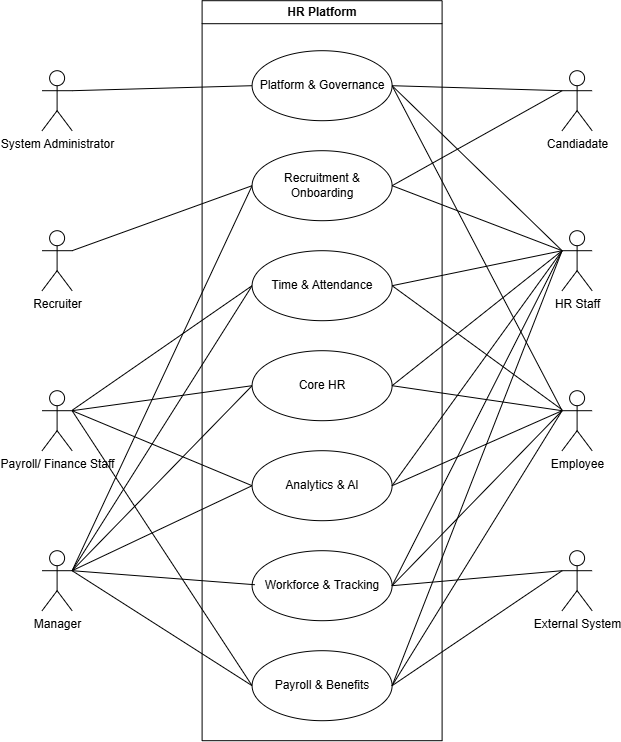

The diagram above was exported from draw.io. Its source (the exported page's mxGraphModel, read from the mxfile embedded in the PNG):
<mxGraphModel dx="2009" dy="1163" grid="1" gridSize="10" guides="1" tooltips="1" connect="1" arrows="1" fold="1" page="1" pageScale="1" pageWidth="850" pageHeight="1100" math="0" shadow="0">
  <root>
    <mxCell id="0" />
    <mxCell id="1" parent="0" />
    <mxCell id="nrsv1ekCV4ze4h1n3XrB-19" edge="1" parent="1" source="nrsv1ekCV4ze4h1n3XrB-1" style="rounded=0;orthogonalLoop=1;jettySize=auto;html=1;entryX=0;entryY=0.5;entryDx=0;entryDy=0;endArrow=none;endFill=0;exitX=1;exitY=0.3333333333333333;exitDx=0;exitDy=0;exitPerimeter=0;" target="nrsv1ekCV4ze4h1n3XrB-10">
      <mxGeometry relative="1" as="geometry" />
    </mxCell>
    <mxCell id="nrsv1ekCV4ze4h1n3XrB-1" parent="1" style="shape=umlActor;verticalLabelPosition=bottom;verticalAlign=top;html=1;outlineConnect=0;" value="System Administrator&lt;div&gt;&lt;br&gt;&lt;/div&gt;" vertex="1">
      <mxGeometry height="60" width="30" x="120" y="100" as="geometry" />
    </mxCell>
    <mxCell id="nrsv1ekCV4ze4h1n3XrB-20" edge="1" parent="1" source="nrsv1ekCV4ze4h1n3XrB-2" style="rounded=0;orthogonalLoop=1;jettySize=auto;html=1;entryX=0;entryY=0.5;entryDx=0;entryDy=0;endArrow=none;endFill=0;exitX=1;exitY=0.3333333333333333;exitDx=0;exitDy=0;exitPerimeter=0;" target="nrsv1ekCV4ze4h1n3XrB-13">
      <mxGeometry relative="1" as="geometry" />
    </mxCell>
    <mxCell id="nrsv1ekCV4ze4h1n3XrB-2" parent="1" style="shape=umlActor;verticalLabelPosition=bottom;verticalAlign=top;html=1;outlineConnect=0;" value="Recruiter&lt;div&gt;&lt;br&gt;&lt;/div&gt;" vertex="1">
      <mxGeometry height="60" width="30" x="120" y="260" as="geometry" />
    </mxCell>
    <mxCell id="nrsv1ekCV4ze4h1n3XrB-21" edge="1" parent="1" source="nrsv1ekCV4ze4h1n3XrB-3" style="rounded=0;orthogonalLoop=1;jettySize=auto;html=1;entryX=0;entryY=0.5;entryDx=0;entryDy=0;endArrow=none;endFill=0;" target="nrsv1ekCV4ze4h1n3XrB-14">
      <mxGeometry relative="1" as="geometry" />
    </mxCell>
    <mxCell id="nrsv1ekCV4ze4h1n3XrB-22" edge="1" parent="1" source="nrsv1ekCV4ze4h1n3XrB-3" style="rounded=0;orthogonalLoop=1;jettySize=auto;html=1;entryX=0;entryY=0.5;entryDx=0;entryDy=0;endArrow=none;endFill=0;exitX=1;exitY=0.3333333333333333;exitDx=0;exitDy=0;exitPerimeter=0;" target="nrsv1ekCV4ze4h1n3XrB-15">
      <mxGeometry relative="1" as="geometry" />
    </mxCell>
    <mxCell id="nrsv1ekCV4ze4h1n3XrB-37" edge="1" parent="1" source="nrsv1ekCV4ze4h1n3XrB-3" style="rounded=0;orthogonalLoop=1;jettySize=auto;html=1;entryX=0;entryY=0.5;entryDx=0;entryDy=0;endArrow=none;endFill=0;exitX=1;exitY=0.3333333333333333;exitDx=0;exitDy=0;exitPerimeter=0;" target="nrsv1ekCV4ze4h1n3XrB-18">
      <mxGeometry relative="1" as="geometry" />
    </mxCell>
    <mxCell id="nrsv1ekCV4ze4h1n3XrB-38" edge="1" parent="1" source="nrsv1ekCV4ze4h1n3XrB-3" style="rounded=0;orthogonalLoop=1;jettySize=auto;html=1;entryX=0;entryY=0.5;entryDx=0;entryDy=0;endArrow=none;endFill=0;exitX=1;exitY=0.3333333333333333;exitDx=0;exitDy=0;exitPerimeter=0;" target="nrsv1ekCV4ze4h1n3XrB-16">
      <mxGeometry relative="1" as="geometry" />
    </mxCell>
    <mxCell id="nrsv1ekCV4ze4h1n3XrB-3" parent="1" style="shape=umlActor;verticalLabelPosition=bottom;verticalAlign=top;html=1;outlineConnect=0;" value="&lt;div&gt;Payroll/ Finance Staff&lt;/div&gt;" vertex="1">
      <mxGeometry height="60" width="30" x="120" y="420" as="geometry" />
    </mxCell>
    <mxCell id="nrsv1ekCV4ze4h1n3XrB-23" edge="1" parent="1" source="nrsv1ekCV4ze4h1n3XrB-6" style="rounded=0;orthogonalLoop=1;jettySize=auto;html=1;entryX=0;entryY=0.5;entryDx=0;entryDy=0;endArrow=none;endFill=0;exitX=1;exitY=0.3333333333333333;exitDx=0;exitDy=0;exitPerimeter=0;" target="nrsv1ekCV4ze4h1n3XrB-16">
      <mxGeometry relative="1" as="geometry" />
    </mxCell>
    <mxCell id="nrsv1ekCV4ze4h1n3XrB-49" edge="1" parent="1" source="nrsv1ekCV4ze4h1n3XrB-6" style="rounded=0;orthogonalLoop=1;jettySize=auto;html=1;entryX=0;entryY=0.5;entryDx=0;entryDy=0;endArrow=none;endFill=0;exitX=1;exitY=0.3333333333333333;exitDx=0;exitDy=0;exitPerimeter=0;" target="nrsv1ekCV4ze4h1n3XrB-15">
      <mxGeometry relative="1" as="geometry" />
    </mxCell>
    <mxCell id="nrsv1ekCV4ze4h1n3XrB-50" edge="1" parent="1" source="nrsv1ekCV4ze4h1n3XrB-6" style="rounded=0;orthogonalLoop=1;jettySize=auto;html=1;entryX=0;entryY=0.5;entryDx=0;entryDy=0;endArrow=none;endFill=0;exitX=1;exitY=0.3333333333333333;exitDx=0;exitDy=0;exitPerimeter=0;" target="nrsv1ekCV4ze4h1n3XrB-14">
      <mxGeometry relative="1" as="geometry" />
    </mxCell>
    <mxCell id="nrsv1ekCV4ze4h1n3XrB-51" edge="1" parent="1" source="nrsv1ekCV4ze4h1n3XrB-6" style="rounded=0;orthogonalLoop=1;jettySize=auto;html=1;entryX=0;entryY=0.5;entryDx=0;entryDy=0;endArrow=none;endFill=0;exitX=1;exitY=0.3333333333333333;exitDx=0;exitDy=0;exitPerimeter=0;" target="nrsv1ekCV4ze4h1n3XrB-13">
      <mxGeometry relative="1" as="geometry" />
    </mxCell>
    <mxCell id="nrsv1ekCV4ze4h1n3XrB-52" edge="1" parent="1" source="nrsv1ekCV4ze4h1n3XrB-6" style="rounded=0;orthogonalLoop=1;jettySize=auto;html=1;entryX=0;entryY=0.5;entryDx=0;entryDy=0;endArrow=none;endFill=0;exitX=1;exitY=0.3333333333333333;exitDx=0;exitDy=0;exitPerimeter=0;" target="nrsv1ekCV4ze4h1n3XrB-18">
      <mxGeometry relative="1" as="geometry" />
    </mxCell>
    <mxCell id="nrsv1ekCV4ze4h1n3XrB-6" parent="1" style="shape=umlActor;verticalLabelPosition=bottom;verticalAlign=top;html=1;outlineConnect=0;" value="&lt;div&gt;Manager&lt;/div&gt;" vertex="1">
      <mxGeometry height="60" width="30" x="120" y="580" as="geometry" />
    </mxCell>
    <mxCell id="nrsv1ekCV4ze4h1n3XrB-9" parent="1" style="swimlane;whiteSpace=wrap;html=1;" value="HR Platform" vertex="1">
      <mxGeometry height="740" width="240" x="280" y="30" as="geometry" />
    </mxCell>
    <mxCell id="nrsv1ekCV4ze4h1n3XrB-10" parent="nrsv1ekCV4ze4h1n3XrB-9" style="ellipse;whiteSpace=wrap;html=1;" value="Platform &amp;amp; Governance" vertex="1">
      <mxGeometry height="70" width="140" x="50" y="50" as="geometry" />
    </mxCell>
    <mxCell id="nrsv1ekCV4ze4h1n3XrB-13" parent="nrsv1ekCV4ze4h1n3XrB-9" style="ellipse;whiteSpace=wrap;html=1;" value="Recruitment &amp;amp; Onboarding" vertex="1">
      <mxGeometry height="70" width="140" x="50" y="150" as="geometry" />
    </mxCell>
    <mxCell id="nrsv1ekCV4ze4h1n3XrB-14" parent="nrsv1ekCV4ze4h1n3XrB-9" style="ellipse;whiteSpace=wrap;html=1;" value="Time &amp;amp; Attendance" vertex="1">
      <mxGeometry height="70" width="140" x="50" y="250" as="geometry" />
    </mxCell>
    <mxCell id="nrsv1ekCV4ze4h1n3XrB-15" parent="nrsv1ekCV4ze4h1n3XrB-9" style="ellipse;whiteSpace=wrap;html=1;" value="Core HR" vertex="1">
      <mxGeometry height="70" width="140" x="50" y="350" as="geometry" />
    </mxCell>
    <mxCell id="nrsv1ekCV4ze4h1n3XrB-16" parent="nrsv1ekCV4ze4h1n3XrB-9" style="ellipse;whiteSpace=wrap;html=1;" value="Analytics &amp;amp; AI" vertex="1">
      <mxGeometry height="70" width="140" x="50" y="450" as="geometry" />
    </mxCell>
    <mxCell id="nrsv1ekCV4ze4h1n3XrB-17" parent="nrsv1ekCV4ze4h1n3XrB-9" style="ellipse;whiteSpace=wrap;html=1;" value="Workforce &amp;amp; Tracking" vertex="1">
      <mxGeometry height="70" width="140" x="50" y="550" as="geometry" />
    </mxCell>
    <mxCell id="nrsv1ekCV4ze4h1n3XrB-18" parent="nrsv1ekCV4ze4h1n3XrB-9" style="ellipse;whiteSpace=wrap;html=1;" value="Payroll &amp;amp; Benefits" vertex="1">
      <mxGeometry height="70" width="140" x="50" y="650" as="geometry" />
    </mxCell>
    <mxCell id="nrsv1ekCV4ze4h1n3XrB-24" edge="1" parent="1" source="nrsv1ekCV4ze4h1n3XrB-6" style="rounded=0;orthogonalLoop=1;jettySize=auto;html=1;entryX=0.019;entryY=0.486;entryDx=0;entryDy=0;entryPerimeter=0;endArrow=none;endFill=0;exitX=1;exitY=0.3333333333333333;exitDx=0;exitDy=0;exitPerimeter=0;" target="nrsv1ekCV4ze4h1n3XrB-17">
      <mxGeometry relative="1" as="geometry" />
    </mxCell>
    <mxCell id="nrsv1ekCV4ze4h1n3XrB-26" edge="1" parent="1" source="nrsv1ekCV4ze4h1n3XrB-25" style="rounded=0;orthogonalLoop=1;jettySize=auto;html=1;entryX=1;entryY=0.5;entryDx=0;entryDy=0;endArrow=none;endFill=0;exitX=0;exitY=0.3333333333333333;exitDx=0;exitDy=0;exitPerimeter=0;" target="nrsv1ekCV4ze4h1n3XrB-10">
      <mxGeometry relative="1" as="geometry" />
    </mxCell>
    <mxCell id="nrsv1ekCV4ze4h1n3XrB-36" edge="1" parent="1" source="nrsv1ekCV4ze4h1n3XrB-25" style="rounded=0;orthogonalLoop=1;jettySize=auto;html=1;entryX=1;entryY=0.5;entryDx=0;entryDy=0;endArrow=none;endFill=0;exitX=0;exitY=0.3333333333333333;exitDx=0;exitDy=0;exitPerimeter=0;" target="nrsv1ekCV4ze4h1n3XrB-13">
      <mxGeometry relative="1" as="geometry" />
    </mxCell>
    <mxCell id="nrsv1ekCV4ze4h1n3XrB-25" parent="1" style="shape=umlActor;verticalLabelPosition=bottom;verticalAlign=top;html=1;outlineConnect=0;" value="&lt;div&gt;Candiadate&lt;/div&gt;" vertex="1">
      <mxGeometry height="60" width="30" x="640" y="100" as="geometry" />
    </mxCell>
    <mxCell id="nrsv1ekCV4ze4h1n3XrB-28" edge="1" parent="1" source="nrsv1ekCV4ze4h1n3XrB-27" style="rounded=0;orthogonalLoop=1;jettySize=auto;html=1;entryX=1;entryY=0.5;entryDx=0;entryDy=0;endArrow=none;endFill=0;exitX=0;exitY=0.3333333333333333;exitDx=0;exitDy=0;exitPerimeter=0;" target="nrsv1ekCV4ze4h1n3XrB-13">
      <mxGeometry relative="1" as="geometry" />
    </mxCell>
    <mxCell id="nrsv1ekCV4ze4h1n3XrB-29" edge="1" parent="1" source="nrsv1ekCV4ze4h1n3XrB-27" style="rounded=0;orthogonalLoop=1;jettySize=auto;html=1;entryX=1;entryY=0.5;entryDx=0;entryDy=0;endArrow=none;endFill=0;exitX=0;exitY=0.3333333333333333;exitDx=0;exitDy=0;exitPerimeter=0;" target="nrsv1ekCV4ze4h1n3XrB-14">
      <mxGeometry relative="1" as="geometry" />
    </mxCell>
    <mxCell id="nrsv1ekCV4ze4h1n3XrB-43" edge="1" parent="1" source="nrsv1ekCV4ze4h1n3XrB-27" style="rounded=0;orthogonalLoop=1;jettySize=auto;html=1;entryX=1;entryY=0.5;entryDx=0;entryDy=0;exitX=0;exitY=0.3333333333333333;exitDx=0;exitDy=0;exitPerimeter=0;endArrow=none;endFill=0;" target="nrsv1ekCV4ze4h1n3XrB-10">
      <mxGeometry relative="1" as="geometry" />
    </mxCell>
    <mxCell id="nrsv1ekCV4ze4h1n3XrB-44" edge="1" parent="1" source="nrsv1ekCV4ze4h1n3XrB-27" style="rounded=0;orthogonalLoop=1;jettySize=auto;html=1;entryX=1;entryY=0.5;entryDx=0;entryDy=0;endArrow=none;endFill=0;exitX=0;exitY=0.3333333333333333;exitDx=0;exitDy=0;exitPerimeter=0;" target="nrsv1ekCV4ze4h1n3XrB-15">
      <mxGeometry relative="1" as="geometry" />
    </mxCell>
    <mxCell id="nrsv1ekCV4ze4h1n3XrB-45" edge="1" parent="1" source="nrsv1ekCV4ze4h1n3XrB-27" style="rounded=0;orthogonalLoop=1;jettySize=auto;html=1;entryX=1;entryY=0.5;entryDx=0;entryDy=0;exitX=0;exitY=0.3333333333333333;exitDx=0;exitDy=0;exitPerimeter=0;endArrow=none;endFill=0;" target="nrsv1ekCV4ze4h1n3XrB-16">
      <mxGeometry relative="1" as="geometry" />
    </mxCell>
    <mxCell id="nrsv1ekCV4ze4h1n3XrB-47" edge="1" parent="1" source="nrsv1ekCV4ze4h1n3XrB-27" style="rounded=0;orthogonalLoop=1;jettySize=auto;html=1;entryX=1;entryY=0.5;entryDx=0;entryDy=0;endArrow=none;endFill=0;exitX=0;exitY=0.3333333333333333;exitDx=0;exitDy=0;exitPerimeter=0;" target="nrsv1ekCV4ze4h1n3XrB-17">
      <mxGeometry relative="1" as="geometry" />
    </mxCell>
    <mxCell id="nrsv1ekCV4ze4h1n3XrB-48" edge="1" parent="1" source="nrsv1ekCV4ze4h1n3XrB-27" style="rounded=0;orthogonalLoop=1;jettySize=auto;html=1;entryX=1;entryY=0.5;entryDx=0;entryDy=0;endArrow=none;endFill=0;exitX=0;exitY=0.3333333333333333;exitDx=0;exitDy=0;exitPerimeter=0;" target="nrsv1ekCV4ze4h1n3XrB-18">
      <mxGeometry relative="1" as="geometry" />
    </mxCell>
    <mxCell id="nrsv1ekCV4ze4h1n3XrB-27" parent="1" style="shape=umlActor;verticalLabelPosition=bottom;verticalAlign=top;html=1;outlineConnect=0;" value="&lt;div&gt;HR Staff&lt;/div&gt;" vertex="1">
      <mxGeometry height="60" width="30" x="640" y="260" as="geometry" />
    </mxCell>
    <mxCell id="nrsv1ekCV4ze4h1n3XrB-31" edge="1" parent="1" source="nrsv1ekCV4ze4h1n3XrB-30" style="rounded=0;orthogonalLoop=1;jettySize=auto;html=1;entryX=1;entryY=0.5;entryDx=0;entryDy=0;endArrow=none;endFill=0;exitX=0;exitY=0.3333333333333333;exitDx=0;exitDy=0;exitPerimeter=0;" target="nrsv1ekCV4ze4h1n3XrB-15">
      <mxGeometry relative="1" as="geometry" />
    </mxCell>
    <mxCell id="nrsv1ekCV4ze4h1n3XrB-32" edge="1" parent="1" source="nrsv1ekCV4ze4h1n3XrB-30" style="rounded=0;orthogonalLoop=1;jettySize=auto;html=1;entryX=1;entryY=0.5;entryDx=0;entryDy=0;exitX=0;exitY=0.3333333333333333;exitDx=0;exitDy=0;exitPerimeter=0;endArrow=none;endFill=0;" target="nrsv1ekCV4ze4h1n3XrB-16">
      <mxGeometry relative="1" as="geometry" />
    </mxCell>
    <mxCell id="nrsv1ekCV4ze4h1n3XrB-39" edge="1" parent="1" source="nrsv1ekCV4ze4h1n3XrB-30" style="rounded=0;orthogonalLoop=1;jettySize=auto;html=1;entryX=1;entryY=0.5;entryDx=0;entryDy=0;endArrow=none;endFill=0;" target="nrsv1ekCV4ze4h1n3XrB-14">
      <mxGeometry relative="1" as="geometry" />
    </mxCell>
    <mxCell id="nrsv1ekCV4ze4h1n3XrB-40" edge="1" parent="1" source="nrsv1ekCV4ze4h1n3XrB-30" style="rounded=0;orthogonalLoop=1;jettySize=auto;html=1;entryX=1;entryY=0.5;entryDx=0;entryDy=0;endArrow=none;endFill=0;exitX=0;exitY=0.3333333333333333;exitDx=0;exitDy=0;exitPerimeter=0;" target="nrsv1ekCV4ze4h1n3XrB-17">
      <mxGeometry relative="1" as="geometry" />
    </mxCell>
    <mxCell id="nrsv1ekCV4ze4h1n3XrB-41" edge="1" parent="1" source="nrsv1ekCV4ze4h1n3XrB-30" style="rounded=0;orthogonalLoop=1;jettySize=auto;html=1;entryX=1;entryY=0.5;entryDx=0;entryDy=0;endArrow=none;endFill=0;exitX=0;exitY=0.3333333333333333;exitDx=0;exitDy=0;exitPerimeter=0;" target="nrsv1ekCV4ze4h1n3XrB-18">
      <mxGeometry relative="1" as="geometry" />
    </mxCell>
    <mxCell id="nrsv1ekCV4ze4h1n3XrB-42" edge="1" parent="1" source="nrsv1ekCV4ze4h1n3XrB-30" style="rounded=0;orthogonalLoop=1;jettySize=auto;html=1;entryX=1;entryY=0.5;entryDx=0;entryDy=0;endArrow=none;endFill=0;exitX=0;exitY=0.3333333333333333;exitDx=0;exitDy=0;exitPerimeter=0;" target="nrsv1ekCV4ze4h1n3XrB-10">
      <mxGeometry relative="1" as="geometry" />
    </mxCell>
    <mxCell id="nrsv1ekCV4ze4h1n3XrB-30" parent="1" style="shape=umlActor;verticalLabelPosition=bottom;verticalAlign=top;html=1;outlineConnect=0;" value="&lt;div&gt;Employee&lt;/div&gt;" vertex="1">
      <mxGeometry height="60" width="30" x="640" y="420" as="geometry" />
    </mxCell>
    <mxCell id="nrsv1ekCV4ze4h1n3XrB-34" edge="1" parent="1" source="nrsv1ekCV4ze4h1n3XrB-33" style="rounded=0;orthogonalLoop=1;jettySize=auto;html=1;entryX=1;entryY=0.5;entryDx=0;entryDy=0;exitX=0;exitY=0.3333333333333333;exitDx=0;exitDy=0;exitPerimeter=0;endArrow=none;endFill=0;" target="nrsv1ekCV4ze4h1n3XrB-17">
      <mxGeometry relative="1" as="geometry" />
    </mxCell>
    <mxCell id="nrsv1ekCV4ze4h1n3XrB-35" edge="1" parent="1" source="nrsv1ekCV4ze4h1n3XrB-33" style="rounded=0;orthogonalLoop=1;jettySize=auto;html=1;entryX=1;entryY=0.5;entryDx=0;entryDy=0;endArrow=none;endFill=0;exitX=0;exitY=0.3333333333333333;exitDx=0;exitDy=0;exitPerimeter=0;" target="nrsv1ekCV4ze4h1n3XrB-18">
      <mxGeometry relative="1" as="geometry" />
    </mxCell>
    <mxCell id="nrsv1ekCV4ze4h1n3XrB-33" parent="1" style="shape=umlActor;verticalLabelPosition=bottom;verticalAlign=top;html=1;outlineConnect=0;" value="&lt;div&gt;External System&lt;/div&gt;" vertex="1">
      <mxGeometry height="60" width="30" x="640" y="580" as="geometry" />
    </mxCell>
  </root>
</mxGraphModel>